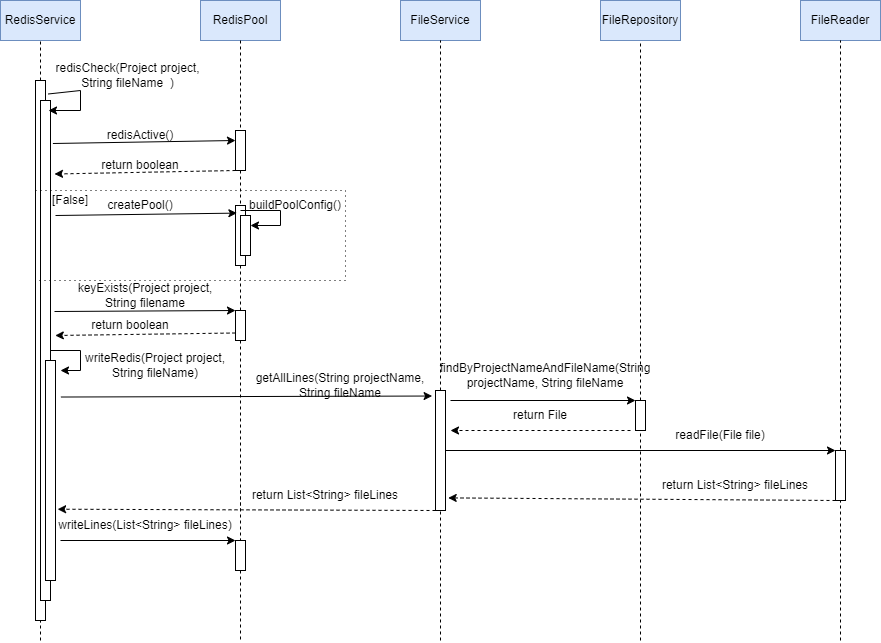

The diagram above was exported from draw.io. Its source (the exported page's mxGraphModel, read from the mxfile embedded in the PNG):
<mxGraphModel dx="1221" dy="681" grid="1" gridSize="10" guides="1" tooltips="1" connect="1" arrows="1" fold="1" page="1" pageScale="1" pageWidth="850" pageHeight="1100" math="0" shadow="0">
  <root>
    <mxCell id="0" />
    <mxCell id="1" parent="0" />
    <mxCell id="pbMbRf9nxPbwauvFsmba-1" value="RedisService" style="rounded=0;whiteSpace=wrap;html=1;fillColor=#dae8fc;strokeColor=#6c8ebf;" vertex="1" parent="1">
      <mxGeometry x="160" y="40" width="80" height="40" as="geometry" />
    </mxCell>
    <mxCell id="pbMbRf9nxPbwauvFsmba-2" value="" style="endArrow=none;dashed=1;html=1;rounded=0;entryX=0.5;entryY=1;entryDx=0;entryDy=0;startArrow=none;" edge="1" parent="1" source="pbMbRf9nxPbwauvFsmba-3" target="pbMbRf9nxPbwauvFsmba-1">
      <mxGeometry width="50" height="50" relative="1" as="geometry">
        <mxPoint x="200" y="560" as="sourcePoint" />
        <mxPoint x="450" y="270" as="targetPoint" />
      </mxGeometry>
    </mxCell>
    <mxCell id="pbMbRf9nxPbwauvFsmba-3" value="" style="rounded=0;whiteSpace=wrap;html=1;" vertex="1" parent="1">
      <mxGeometry x="195" y="120" width="10" height="540" as="geometry" />
    </mxCell>
    <mxCell id="pbMbRf9nxPbwauvFsmba-4" value="" style="endArrow=none;dashed=1;html=1;rounded=0;entryX=0.5;entryY=1;entryDx=0;entryDy=0;" edge="1" parent="1" target="pbMbRf9nxPbwauvFsmba-3">
      <mxGeometry width="50" height="50" relative="1" as="geometry">
        <mxPoint x="200" y="680" as="sourcePoint" />
        <mxPoint x="200" y="80" as="targetPoint" />
      </mxGeometry>
    </mxCell>
    <mxCell id="pbMbRf9nxPbwauvFsmba-5" value="" style="rounded=0;whiteSpace=wrap;html=1;" vertex="1" parent="1">
      <mxGeometry x="200" y="140" width="10" height="500" as="geometry" />
    </mxCell>
    <mxCell id="pbMbRf9nxPbwauvFsmba-7" value="" style="endArrow=classic;html=1;rounded=0;exitX=1.26;exitY=0.025;exitDx=0;exitDy=0;exitPerimeter=0;" edge="1" parent="1" source="pbMbRf9nxPbwauvFsmba-3">
      <mxGeometry width="50" height="50" relative="1" as="geometry">
        <mxPoint x="400" y="320" as="sourcePoint" />
        <mxPoint x="208" y="150" as="targetPoint" />
        <Array as="points">
          <mxPoint x="240" y="130" />
          <mxPoint x="240" y="150" />
        </Array>
      </mxGeometry>
    </mxCell>
    <mxCell id="pbMbRf9nxPbwauvFsmba-8" value="redisCheck(Project project, String fileName&amp;nbsp; )" style="text;html=1;strokeColor=none;fillColor=none;align=center;verticalAlign=middle;whiteSpace=wrap;rounded=0;" vertex="1" parent="1">
      <mxGeometry x="205" y="100" width="165" height="30" as="geometry" />
    </mxCell>
    <mxCell id="pbMbRf9nxPbwauvFsmba-9" value="RedisPool" style="rounded=0;whiteSpace=wrap;html=1;fillColor=#dae8fc;strokeColor=#6c8ebf;" vertex="1" parent="1">
      <mxGeometry x="360" y="40" width="80" height="40" as="geometry" />
    </mxCell>
    <mxCell id="pbMbRf9nxPbwauvFsmba-10" value="" style="rounded=0;whiteSpace=wrap;html=1;fillColor=none;dashed=1;dashPattern=1 4;" vertex="1" parent="1">
      <mxGeometry x="195" y="230" width="310" height="90" as="geometry" />
    </mxCell>
    <mxCell id="pbMbRf9nxPbwauvFsmba-11" value="" style="endArrow=none;dashed=1;html=1;rounded=0;exitX=0.5;exitY=1;exitDx=0;exitDy=0;startArrow=none;" edge="1" parent="1" source="pbMbRf9nxPbwauvFsmba-77">
      <mxGeometry width="50" height="50" relative="1" as="geometry">
        <mxPoint x="400" y="530" as="sourcePoint" />
        <mxPoint x="400" y="680" as="targetPoint" />
      </mxGeometry>
    </mxCell>
    <mxCell id="pbMbRf9nxPbwauvFsmba-12" value="" style="rounded=0;whiteSpace=wrap;html=1;fillColor=default;" vertex="1" parent="1">
      <mxGeometry x="395" y="170" width="10" height="40" as="geometry" />
    </mxCell>
    <mxCell id="pbMbRf9nxPbwauvFsmba-13" value="" style="endArrow=none;dashed=1;html=1;rounded=0;exitX=0.5;exitY=1;exitDx=0;exitDy=0;" edge="1" parent="1" source="pbMbRf9nxPbwauvFsmba-9" target="pbMbRf9nxPbwauvFsmba-12">
      <mxGeometry width="50" height="50" relative="1" as="geometry">
        <mxPoint x="400" y="80" as="sourcePoint" />
        <mxPoint x="400" y="560" as="targetPoint" />
      </mxGeometry>
    </mxCell>
    <mxCell id="pbMbRf9nxPbwauvFsmba-14" value="" style="endArrow=classic;html=1;rounded=0;entryX=0;entryY=0.25;entryDx=0;entryDy=0;exitX=1.24;exitY=0.086;exitDx=0;exitDy=0;exitPerimeter=0;" edge="1" parent="1" source="pbMbRf9nxPbwauvFsmba-5" target="pbMbRf9nxPbwauvFsmba-12">
      <mxGeometry width="50" height="50" relative="1" as="geometry">
        <mxPoint x="570" y="250" as="sourcePoint" />
        <mxPoint x="450" y="240" as="targetPoint" />
      </mxGeometry>
    </mxCell>
    <mxCell id="pbMbRf9nxPbwauvFsmba-15" value="redisActive()" style="text;html=1;strokeColor=none;fillColor=none;align=center;verticalAlign=middle;whiteSpace=wrap;rounded=0;" vertex="1" parent="1">
      <mxGeometry x="270" y="160" width="60" height="30" as="geometry" />
    </mxCell>
    <mxCell id="pbMbRf9nxPbwauvFsmba-16" value="" style="endArrow=classic;html=1;rounded=0;dashed=1;exitX=0;exitY=1;exitDx=0;exitDy=0;entryX=1.4;entryY=0.147;entryDx=0;entryDy=0;entryPerimeter=0;" edge="1" parent="1" source="pbMbRf9nxPbwauvFsmba-12" target="pbMbRf9nxPbwauvFsmba-5">
      <mxGeometry width="50" height="50" relative="1" as="geometry">
        <mxPoint x="400" y="290" as="sourcePoint" />
        <mxPoint x="720" y="350" as="targetPoint" />
      </mxGeometry>
    </mxCell>
    <mxCell id="pbMbRf9nxPbwauvFsmba-17" value="return boolean" style="text;html=1;strokeColor=none;fillColor=none;align=center;verticalAlign=middle;whiteSpace=wrap;rounded=0;" vertex="1" parent="1">
      <mxGeometry x="260" y="190" width="80" height="30" as="geometry" />
    </mxCell>
    <mxCell id="pbMbRf9nxPbwauvFsmba-24" value="[False]" style="text;html=1;strokeColor=none;fillColor=none;align=center;verticalAlign=middle;whiteSpace=wrap;rounded=0;" vertex="1" parent="1">
      <mxGeometry x="200" y="225" width="60" height="30" as="geometry" />
    </mxCell>
    <mxCell id="pbMbRf9nxPbwauvFsmba-25" value="" style="rounded=0;whiteSpace=wrap;html=1;fillColor=default;" vertex="1" parent="1">
      <mxGeometry x="395" y="245" width="10" height="60" as="geometry" />
    </mxCell>
    <mxCell id="pbMbRf9nxPbwauvFsmba-26" value="" style="endArrow=none;dashed=1;html=1;rounded=0;exitX=0.5;exitY=1;exitDx=0;exitDy=0;startArrow=none;" edge="1" parent="1" source="pbMbRf9nxPbwauvFsmba-12" target="pbMbRf9nxPbwauvFsmba-25">
      <mxGeometry width="50" height="50" relative="1" as="geometry">
        <mxPoint x="400" y="210" as="sourcePoint" />
        <mxPoint x="400" y="560" as="targetPoint" />
      </mxGeometry>
    </mxCell>
    <mxCell id="pbMbRf9nxPbwauvFsmba-27" value="" style="endArrow=classic;html=1;rounded=0;entryX=0.14;entryY=0.127;entryDx=0;entryDy=0;entryPerimeter=0;exitX=0.25;exitY=1;exitDx=0;exitDy=0;" edge="1" parent="1" source="pbMbRf9nxPbwauvFsmba-24" target="pbMbRf9nxPbwauvFsmba-25">
      <mxGeometry width="50" height="50" relative="1" as="geometry">
        <mxPoint x="560" y="150" as="sourcePoint" />
        <mxPoint x="450" y="240" as="targetPoint" />
      </mxGeometry>
    </mxCell>
    <mxCell id="pbMbRf9nxPbwauvFsmba-28" value="createPool()" style="text;html=1;strokeColor=none;fillColor=none;align=center;verticalAlign=middle;whiteSpace=wrap;rounded=0;" vertex="1" parent="1">
      <mxGeometry x="270" y="230" width="60" height="30" as="geometry" />
    </mxCell>
    <mxCell id="pbMbRf9nxPbwauvFsmba-29" value="" style="rounded=0;whiteSpace=wrap;html=1;fillColor=default;" vertex="1" parent="1">
      <mxGeometry x="400" y="255" width="10" height="40" as="geometry" />
    </mxCell>
    <mxCell id="pbMbRf9nxPbwauvFsmba-32" value="" style="endArrow=classic;html=1;rounded=0;entryX=1;entryY=0.25;entryDx=0;entryDy=0;" edge="1" parent="1" target="pbMbRf9nxPbwauvFsmba-29">
      <mxGeometry width="50" height="50" relative="1" as="geometry">
        <mxPoint x="400" y="250" as="sourcePoint" />
        <mxPoint x="450" y="240" as="targetPoint" />
        <Array as="points">
          <mxPoint x="440" y="250" />
          <mxPoint x="440" y="265" />
        </Array>
      </mxGeometry>
    </mxCell>
    <mxCell id="pbMbRf9nxPbwauvFsmba-33" value="buildPoolConfig()" style="text;html=1;strokeColor=none;fillColor=none;align=center;verticalAlign=middle;whiteSpace=wrap;rounded=0;" vertex="1" parent="1">
      <mxGeometry x="425" y="230" width="60" height="30" as="geometry" />
    </mxCell>
    <mxCell id="pbMbRf9nxPbwauvFsmba-37" value="" style="rounded=0;whiteSpace=wrap;html=1;fillColor=default;" vertex="1" parent="1">
      <mxGeometry x="395" y="350" width="10" height="30" as="geometry" />
    </mxCell>
    <mxCell id="pbMbRf9nxPbwauvFsmba-38" value="" style="endArrow=none;dashed=1;html=1;rounded=0;exitX=0.5;exitY=1;exitDx=0;exitDy=0;startArrow=none;" edge="1" parent="1" source="pbMbRf9nxPbwauvFsmba-25" target="pbMbRf9nxPbwauvFsmba-37">
      <mxGeometry width="50" height="50" relative="1" as="geometry">
        <mxPoint x="400" y="305" as="sourcePoint" />
        <mxPoint x="400" y="560" as="targetPoint" />
      </mxGeometry>
    </mxCell>
    <mxCell id="pbMbRf9nxPbwauvFsmba-39" value="" style="endArrow=classic;html=1;rounded=0;exitX=1.4;exitY=0.422;exitDx=0;exitDy=0;exitPerimeter=0;entryX=0;entryY=0;entryDx=0;entryDy=0;" edge="1" parent="1" source="pbMbRf9nxPbwauvFsmba-5" target="pbMbRf9nxPbwauvFsmba-37">
      <mxGeometry width="50" height="50" relative="1" as="geometry">
        <mxPoint x="400" y="490" as="sourcePoint" />
        <mxPoint x="450" y="440" as="targetPoint" />
      </mxGeometry>
    </mxCell>
    <mxCell id="pbMbRf9nxPbwauvFsmba-40" value="keyExists(Project project, String filename" style="text;html=1;strokeColor=none;fillColor=none;align=center;verticalAlign=middle;whiteSpace=wrap;rounded=0;" vertex="1" parent="1">
      <mxGeometry x="230" y="320" width="150" height="30" as="geometry" />
    </mxCell>
    <mxCell id="pbMbRf9nxPbwauvFsmba-42" value="" style="endArrow=classic;html=1;rounded=0;entryX=1.48;entryY=0.47;entryDx=0;entryDy=0;entryPerimeter=0;exitX=0;exitY=0.75;exitDx=0;exitDy=0;dashed=1;" edge="1" parent="1" source="pbMbRf9nxPbwauvFsmba-37" target="pbMbRf9nxPbwauvFsmba-5">
      <mxGeometry width="50" height="50" relative="1" as="geometry">
        <mxPoint x="400" y="270" as="sourcePoint" />
        <mxPoint x="450" y="220" as="targetPoint" />
      </mxGeometry>
    </mxCell>
    <mxCell id="pbMbRf9nxPbwauvFsmba-43" value="return boolean" style="text;html=1;strokeColor=none;fillColor=none;align=center;verticalAlign=middle;whiteSpace=wrap;rounded=0;" vertex="1" parent="1">
      <mxGeometry x="250" y="350" width="80" height="30" as="geometry" />
    </mxCell>
    <mxCell id="pbMbRf9nxPbwauvFsmba-44" value="" style="rounded=0;whiteSpace=wrap;html=1;fillColor=default;" vertex="1" parent="1">
      <mxGeometry x="205" y="400" width="10" height="220" as="geometry" />
    </mxCell>
    <mxCell id="pbMbRf9nxPbwauvFsmba-45" value="FileService" style="rounded=0;whiteSpace=wrap;html=1;fillColor=#dae8fc;strokeColor=#6c8ebf;" vertex="1" parent="1">
      <mxGeometry x="560" y="40" width="80" height="40" as="geometry" />
    </mxCell>
    <mxCell id="pbMbRf9nxPbwauvFsmba-46" value="" style="endArrow=none;dashed=1;html=1;rounded=0;entryX=0.5;entryY=1;entryDx=0;entryDy=0;startArrow=none;" edge="1" parent="1" source="pbMbRf9nxPbwauvFsmba-55" target="pbMbRf9nxPbwauvFsmba-45">
      <mxGeometry width="50" height="50" relative="1" as="geometry">
        <mxPoint x="600" y="680" as="sourcePoint" />
        <mxPoint x="450" y="110" as="targetPoint" />
      </mxGeometry>
    </mxCell>
    <mxCell id="pbMbRf9nxPbwauvFsmba-47" value="" style="endArrow=classic;html=1;rounded=0;exitX=1;exitY=0.5;exitDx=0;exitDy=0;" edge="1" parent="1" source="pbMbRf9nxPbwauvFsmba-5">
      <mxGeometry width="50" height="50" relative="1" as="geometry">
        <mxPoint x="400" y="360" as="sourcePoint" />
        <mxPoint x="220" y="410" as="targetPoint" />
        <Array as="points">
          <mxPoint x="240" y="390" />
          <mxPoint x="240" y="410" />
        </Array>
      </mxGeometry>
    </mxCell>
    <mxCell id="pbMbRf9nxPbwauvFsmba-48" value="writeRedis(Project project, String fileName)" style="text;html=1;strokeColor=none;fillColor=none;align=center;verticalAlign=middle;whiteSpace=wrap;rounded=0;" vertex="1" parent="1">
      <mxGeometry x="240" y="390" width="150" height="30" as="geometry" />
    </mxCell>
    <mxCell id="pbMbRf9nxPbwauvFsmba-50" value="" style="endArrow=none;dashed=1;html=1;rounded=0;exitX=0.5;exitY=1;exitDx=0;exitDy=0;startArrow=none;" edge="1" parent="1" source="pbMbRf9nxPbwauvFsmba-37">
      <mxGeometry width="50" height="50" relative="1" as="geometry">
        <mxPoint x="400" y="380" as="sourcePoint" />
        <mxPoint x="400" y="550" as="targetPoint" />
      </mxGeometry>
    </mxCell>
    <mxCell id="pbMbRf9nxPbwauvFsmba-51" value="" style="endArrow=classic;html=1;rounded=0;exitX=1.54;exitY=0.166;exitDx=0;exitDy=0;exitPerimeter=0;entryX=-0.34;entryY=0.046;entryDx=0;entryDy=0;entryPerimeter=0;" edge="1" parent="1" source="pbMbRf9nxPbwauvFsmba-44" target="pbMbRf9nxPbwauvFsmba-55">
      <mxGeometry width="50" height="50" relative="1" as="geometry">
        <mxPoint x="400" y="440" as="sourcePoint" />
        <mxPoint x="393.20000000000005" y="438.20000000000005" as="targetPoint" />
      </mxGeometry>
    </mxCell>
    <mxCell id="pbMbRf9nxPbwauvFsmba-52" value="getAllLines(String projectName, String fileName" style="text;html=1;strokeColor=none;fillColor=none;align=center;verticalAlign=middle;whiteSpace=wrap;rounded=0;" vertex="1" parent="1">
      <mxGeometry x="410" y="410" width="180" height="30" as="geometry" />
    </mxCell>
    <mxCell id="pbMbRf9nxPbwauvFsmba-55" value="" style="rounded=0;whiteSpace=wrap;html=1;fillColor=default;" vertex="1" parent="1">
      <mxGeometry x="595" y="430" width="10" height="120" as="geometry" />
    </mxCell>
    <mxCell id="pbMbRf9nxPbwauvFsmba-56" value="" style="endArrow=none;dashed=1;html=1;rounded=0;entryX=0.5;entryY=1;entryDx=0;entryDy=0;" edge="1" parent="1" target="pbMbRf9nxPbwauvFsmba-55">
      <mxGeometry width="50" height="50" relative="1" as="geometry">
        <mxPoint x="600" y="680" as="sourcePoint" />
        <mxPoint x="600" y="80" as="targetPoint" />
      </mxGeometry>
    </mxCell>
    <mxCell id="pbMbRf9nxPbwauvFsmba-57" value="FileRepository" style="rounded=0;whiteSpace=wrap;html=1;fillColor=#dae8fc;strokeColor=#6c8ebf;" vertex="1" parent="1">
      <mxGeometry x="760" y="40" width="80" height="40" as="geometry" />
    </mxCell>
    <mxCell id="pbMbRf9nxPbwauvFsmba-58" value="" style="endArrow=none;dashed=1;html=1;rounded=0;entryX=0.5;entryY=1;entryDx=0;entryDy=0;startArrow=none;" edge="1" parent="1" source="pbMbRf9nxPbwauvFsmba-62" target="pbMbRf9nxPbwauvFsmba-57">
      <mxGeometry width="50" height="50" relative="1" as="geometry">
        <mxPoint x="800" y="680" as="sourcePoint" />
        <mxPoint x="710" y="170" as="targetPoint" />
      </mxGeometry>
    </mxCell>
    <mxCell id="pbMbRf9nxPbwauvFsmba-59" value="FileReader" style="rounded=0;whiteSpace=wrap;html=1;fillColor=#dae8fc;strokeColor=#6c8ebf;" vertex="1" parent="1">
      <mxGeometry x="960" y="40" width="80" height="40" as="geometry" />
    </mxCell>
    <mxCell id="pbMbRf9nxPbwauvFsmba-60" value="" style="endArrow=none;dashed=1;html=1;rounded=0;entryX=0.5;entryY=1;entryDx=0;entryDy=0;startArrow=none;" edge="1" parent="1" source="pbMbRf9nxPbwauvFsmba-68" target="pbMbRf9nxPbwauvFsmba-59">
      <mxGeometry width="50" height="50" relative="1" as="geometry">
        <mxPoint x="1000" y="680" as="sourcePoint" />
        <mxPoint x="710" y="270" as="targetPoint" />
      </mxGeometry>
    </mxCell>
    <mxCell id="pbMbRf9nxPbwauvFsmba-61" value="" style="endArrow=classic;html=1;rounded=0;entryX=0;entryY=0;entryDx=0;entryDy=0;" edge="1" parent="1" target="pbMbRf9nxPbwauvFsmba-62">
      <mxGeometry width="50" height="50" relative="1" as="geometry">
        <mxPoint x="610" y="440" as="sourcePoint" />
        <mxPoint x="510" y="370" as="targetPoint" />
      </mxGeometry>
    </mxCell>
    <mxCell id="pbMbRf9nxPbwauvFsmba-62" value="" style="rounded=0;whiteSpace=wrap;html=1;fillColor=default;" vertex="1" parent="1">
      <mxGeometry x="795" y="440" width="10" height="30" as="geometry" />
    </mxCell>
    <mxCell id="pbMbRf9nxPbwauvFsmba-63" value="" style="endArrow=none;dashed=1;html=1;rounded=0;entryX=0.5;entryY=1;entryDx=0;entryDy=0;" edge="1" parent="1" target="pbMbRf9nxPbwauvFsmba-62">
      <mxGeometry width="50" height="50" relative="1" as="geometry">
        <mxPoint x="800" y="680" as="sourcePoint" />
        <mxPoint x="800" y="80" as="targetPoint" />
      </mxGeometry>
    </mxCell>
    <mxCell id="pbMbRf9nxPbwauvFsmba-64" value="" style="endArrow=classic;html=1;rounded=0;dashed=1;" edge="1" parent="1">
      <mxGeometry width="50" height="50" relative="1" as="geometry">
        <mxPoint x="790" y="470" as="sourcePoint" />
        <mxPoint x="610" y="470" as="targetPoint" />
      </mxGeometry>
    </mxCell>
    <mxCell id="pbMbRf9nxPbwauvFsmba-65" value="return File" style="text;html=1;strokeColor=none;fillColor=none;align=center;verticalAlign=middle;whiteSpace=wrap;rounded=0;" vertex="1" parent="1">
      <mxGeometry x="670" y="440" width="60" height="30" as="geometry" />
    </mxCell>
    <mxCell id="pbMbRf9nxPbwauvFsmba-67" value="findByProjectNameAndFileName(String projectName, String fileName" style="text;html=1;strokeColor=none;fillColor=none;align=center;verticalAlign=middle;whiteSpace=wrap;rounded=0;" vertex="1" parent="1">
      <mxGeometry x="610" y="400" width="190" height="30" as="geometry" />
    </mxCell>
    <mxCell id="pbMbRf9nxPbwauvFsmba-68" value="" style="rounded=0;whiteSpace=wrap;html=1;fillColor=default;" vertex="1" parent="1">
      <mxGeometry x="995" y="490" width="10" height="50" as="geometry" />
    </mxCell>
    <mxCell id="pbMbRf9nxPbwauvFsmba-69" value="" style="endArrow=none;dashed=1;html=1;rounded=0;entryX=0.5;entryY=1;entryDx=0;entryDy=0;" edge="1" parent="1" target="pbMbRf9nxPbwauvFsmba-68">
      <mxGeometry width="50" height="50" relative="1" as="geometry">
        <mxPoint x="1000" y="680" as="sourcePoint" />
        <mxPoint x="1000" y="80" as="targetPoint" />
      </mxGeometry>
    </mxCell>
    <mxCell id="pbMbRf9nxPbwauvFsmba-70" value="" style="endArrow=classic;html=1;rounded=0;entryX=0;entryY=0;entryDx=0;entryDy=0;exitX=1;exitY=0.5;exitDx=0;exitDy=0;" edge="1" parent="1" source="pbMbRf9nxPbwauvFsmba-55" target="pbMbRf9nxPbwauvFsmba-68">
      <mxGeometry width="50" height="50" relative="1" as="geometry">
        <mxPoint x="460" y="400" as="sourcePoint" />
        <mxPoint x="510" y="350" as="targetPoint" />
      </mxGeometry>
    </mxCell>
    <mxCell id="pbMbRf9nxPbwauvFsmba-71" value="readFile(File file)" style="text;html=1;strokeColor=none;fillColor=none;align=center;verticalAlign=middle;whiteSpace=wrap;rounded=0;" vertex="1" parent="1">
      <mxGeometry x="830" y="460" width="100" height="30" as="geometry" />
    </mxCell>
    <mxCell id="pbMbRf9nxPbwauvFsmba-73" value="" style="endArrow=classic;html=1;rounded=0;exitX=0;exitY=1;exitDx=0;exitDy=0;entryX=1.271;entryY=0.895;entryDx=0;entryDy=0;entryPerimeter=0;dashed=1;" edge="1" parent="1" source="pbMbRf9nxPbwauvFsmba-68" target="pbMbRf9nxPbwauvFsmba-55">
      <mxGeometry width="50" height="50" relative="1" as="geometry">
        <mxPoint x="460" y="390" as="sourcePoint" />
        <mxPoint x="510" y="340" as="targetPoint" />
      </mxGeometry>
    </mxCell>
    <mxCell id="pbMbRf9nxPbwauvFsmba-74" value="return List&amp;lt;String&amp;gt; fileLines" style="text;html=1;strokeColor=none;fillColor=none;align=center;verticalAlign=middle;whiteSpace=wrap;rounded=0;" vertex="1" parent="1">
      <mxGeometry x="810" y="510" width="170" height="30" as="geometry" />
    </mxCell>
    <mxCell id="pbMbRf9nxPbwauvFsmba-75" value="" style="endArrow=classic;html=1;rounded=0;dashed=1;exitX=0;exitY=1;exitDx=0;exitDy=0;entryX=1.212;entryY=0.676;entryDx=0;entryDy=0;entryPerimeter=0;" edge="1" parent="1" source="pbMbRf9nxPbwauvFsmba-55" target="pbMbRf9nxPbwauvFsmba-44">
      <mxGeometry width="50" height="50" relative="1" as="geometry">
        <mxPoint x="460" y="380" as="sourcePoint" />
        <mxPoint x="510" y="330" as="targetPoint" />
      </mxGeometry>
    </mxCell>
    <mxCell id="pbMbRf9nxPbwauvFsmba-76" value="return List&amp;lt;String&amp;gt; fileLines" style="text;html=1;strokeColor=none;fillColor=none;align=center;verticalAlign=middle;whiteSpace=wrap;rounded=0;" vertex="1" parent="1">
      <mxGeometry x="400" y="520" width="170" height="30" as="geometry" />
    </mxCell>
    <mxCell id="pbMbRf9nxPbwauvFsmba-77" value="" style="rounded=0;whiteSpace=wrap;html=1;fillColor=default;" vertex="1" parent="1">
      <mxGeometry x="395" y="580" width="10" height="30" as="geometry" />
    </mxCell>
    <mxCell id="pbMbRf9nxPbwauvFsmba-78" value="" style="endArrow=none;dashed=1;html=1;rounded=0;exitX=0.5;exitY=1;exitDx=0;exitDy=0;startArrow=none;" edge="1" parent="1" target="pbMbRf9nxPbwauvFsmba-77">
      <mxGeometry width="50" height="50" relative="1" as="geometry">
        <mxPoint x="400" y="530" as="sourcePoint" />
        <mxPoint x="400" y="680" as="targetPoint" />
      </mxGeometry>
    </mxCell>
    <mxCell id="pbMbRf9nxPbwauvFsmba-81" value="" style="endArrow=classic;html=1;rounded=0;entryX=0;entryY=0;entryDx=0;entryDy=0;" edge="1" parent="1" target="pbMbRf9nxPbwauvFsmba-77">
      <mxGeometry width="50" height="50" relative="1" as="geometry">
        <mxPoint x="220" y="580" as="sourcePoint" />
        <mxPoint x="510" y="380" as="targetPoint" />
      </mxGeometry>
    </mxCell>
    <mxCell id="pbMbRf9nxPbwauvFsmba-83" value="writeLines(List&amp;lt;String&amp;gt; fileLines)" style="text;html=1;strokeColor=none;fillColor=none;align=center;verticalAlign=middle;whiteSpace=wrap;rounded=0;" vertex="1" parent="1">
      <mxGeometry x="205" y="550" width="200" height="30" as="geometry" />
    </mxCell>
  </root>
</mxGraphModel>